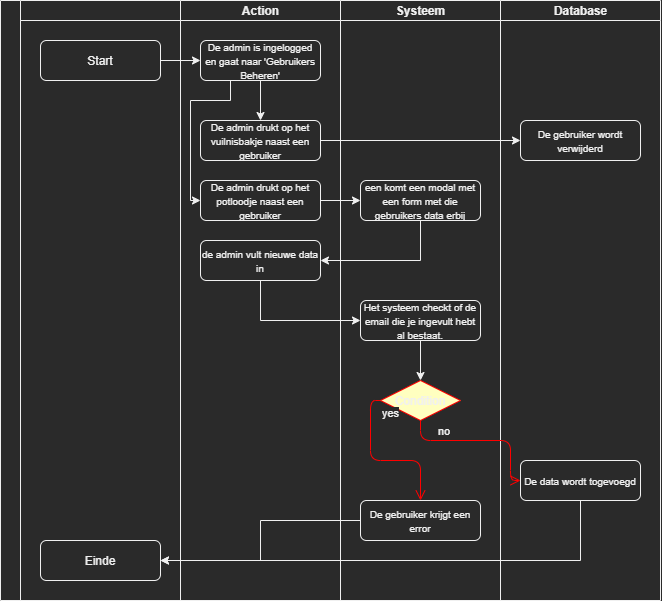

The diagram above was exported from draw.io. Its source (the exported page's mxGraphModel, read from the mxfile embedded in the PNG):
<mxGraphModel dx="865" dy="440" grid="1" gridSize="10" guides="1" tooltips="1" connect="1" arrows="1" fold="1" page="1" pageScale="1" pageWidth="1169" pageHeight="827" math="0" shadow="0">
  <root>
    <mxCell id="0" />
    <mxCell id="1" parent="0" />
    <mxCell id="t0MXU8THKX9UogXxbVpD-2" style="edgeStyle=orthogonalEdgeStyle;rounded=0;orthogonalLoop=1;jettySize=auto;html=1;exitX=1;exitY=0.5;exitDx=0;exitDy=0;entryX=0;entryY=0.5;entryDx=0;entryDy=0;" parent="1" source="zqdClssEy9uDoniLU-UE-9" edge="1">
      <mxGeometry relative="1" as="geometry">
        <mxPoint x="360" y="260" as="targetPoint" />
      </mxGeometry>
    </mxCell>
    <mxCell id="zqdClssEy9uDoniLU-UE-9" value="Start" style="rounded=1;whiteSpace=wrap;html=1;" parent="1" vertex="1">
      <mxGeometry x="200" y="240" width="120" height="40" as="geometry" />
    </mxCell>
    <mxCell id="zqdClssEy9uDoniLU-UE-12" value="Database" style="swimlane;html=1;startSize=20;" parent="1" vertex="1">
      <mxGeometry x="660" y="200" width="160" height="600" as="geometry" />
    </mxCell>
    <mxCell id="BtSjbTHZO9VxqTz7HbDI-57" value="&lt;font style=&quot;font-size: 10px&quot;&gt;De gebruiker wordt verwijderd&lt;/font&gt;" style="rounded=1;whiteSpace=wrap;html=1;" vertex="1" parent="zqdClssEy9uDoniLU-UE-12">
      <mxGeometry x="20" y="120" width="120" height="40" as="geometry" />
    </mxCell>
    <mxCell id="BtSjbTHZO9VxqTz7HbDI-75" value="&lt;span style=&quot;font-size: 10px&quot;&gt;De data wordt togevoegd&lt;/span&gt;" style="rounded=1;whiteSpace=wrap;html=1;" vertex="1" parent="zqdClssEy9uDoniLU-UE-12">
      <mxGeometry x="20" y="460" width="120" height="40" as="geometry" />
    </mxCell>
    <mxCell id="zqdClssEy9uDoniLU-UE-17" value="" style="swimlane;html=1;childLayout=stackLayout;resizeParent=1;resizeParentMax=0;startSize=20;horizontal=0;horizontalStack=1;" parent="1" vertex="1">
      <mxGeometry x="160" y="200" width="500" height="600" as="geometry" />
    </mxCell>
    <mxCell id="zqdClssEy9uDoniLU-UE-18" value="" style="swimlane;html=1;startSize=20;" parent="zqdClssEy9uDoniLU-UE-17" vertex="1">
      <mxGeometry x="20" width="160" height="600" as="geometry" />
    </mxCell>
    <mxCell id="zqdClssEy9uDoniLU-UE-19" value="Einde" style="rounded=1;whiteSpace=wrap;html=1;" parent="zqdClssEy9uDoniLU-UE-18" vertex="1">
      <mxGeometry x="20" y="540" width="120" height="40" as="geometry" />
    </mxCell>
    <mxCell id="zqdClssEy9uDoniLU-UE-20" value="Action" style="swimlane;html=1;startSize=20;" parent="zqdClssEy9uDoniLU-UE-17" vertex="1">
      <mxGeometry x="180" width="160" height="600" as="geometry" />
    </mxCell>
    <mxCell id="BtSjbTHZO9VxqTz7HbDI-60" style="edgeStyle=orthogonalEdgeStyle;rounded=0;orthogonalLoop=1;jettySize=auto;html=1;exitX=0.5;exitY=1;exitDx=0;exitDy=0;entryX=0.5;entryY=0;entryDx=0;entryDy=0;" edge="1" parent="zqdClssEy9uDoniLU-UE-20" source="BtSjbTHZO9VxqTz7HbDI-17" target="BtSjbTHZO9VxqTz7HbDI-55">
      <mxGeometry relative="1" as="geometry" />
    </mxCell>
    <mxCell id="BtSjbTHZO9VxqTz7HbDI-61" style="edgeStyle=orthogonalEdgeStyle;rounded=0;orthogonalLoop=1;jettySize=auto;html=1;exitX=0.25;exitY=1;exitDx=0;exitDy=0;entryX=0;entryY=0.5;entryDx=0;entryDy=0;" edge="1" parent="zqdClssEy9uDoniLU-UE-20" source="BtSjbTHZO9VxqTz7HbDI-17" target="BtSjbTHZO9VxqTz7HbDI-59">
      <mxGeometry relative="1" as="geometry">
        <Array as="points">
          <mxPoint x="50" y="100" />
          <mxPoint x="10" y="100" />
          <mxPoint x="10" y="200" />
        </Array>
      </mxGeometry>
    </mxCell>
    <mxCell id="BtSjbTHZO9VxqTz7HbDI-17" value="&lt;font style=&quot;font-size: 10px&quot;&gt;De admin is ingelogged en gaat naar 'Gebruikers Beheren'&lt;/font&gt;" style="rounded=1;whiteSpace=wrap;html=1;" vertex="1" parent="zqdClssEy9uDoniLU-UE-20">
      <mxGeometry x="20" y="40" width="120" height="40" as="geometry" />
    </mxCell>
    <mxCell id="BtSjbTHZO9VxqTz7HbDI-55" value="&lt;font style=&quot;font-size: 10px&quot;&gt;De admin drukt op het vuilnisbakje naast een gebruiker&lt;/font&gt;" style="rounded=1;whiteSpace=wrap;html=1;" vertex="1" parent="zqdClssEy9uDoniLU-UE-20">
      <mxGeometry x="20" y="120" width="120" height="40" as="geometry" />
    </mxCell>
    <mxCell id="BtSjbTHZO9VxqTz7HbDI-59" value="&lt;font style=&quot;font-size: 10px&quot;&gt;De admin drukt op het potloodje naast een gebruiker&lt;/font&gt;" style="rounded=1;whiteSpace=wrap;html=1;" vertex="1" parent="zqdClssEy9uDoniLU-UE-20">
      <mxGeometry x="20" y="180" width="120" height="40" as="geometry" />
    </mxCell>
    <mxCell id="BtSjbTHZO9VxqTz7HbDI-65" value="&lt;span style=&quot;font-size: 10px&quot;&gt;de admin vult nieuwe data in&lt;/span&gt;" style="rounded=1;whiteSpace=wrap;html=1;" vertex="1" parent="zqdClssEy9uDoniLU-UE-20">
      <mxGeometry x="20" y="240" width="120" height="40" as="geometry" />
    </mxCell>
    <mxCell id="zqdClssEy9uDoniLU-UE-21" value="Systeem" style="swimlane;html=1;startSize=20;" parent="zqdClssEy9uDoniLU-UE-17" vertex="1">
      <mxGeometry x="340" width="160" height="600" as="geometry" />
    </mxCell>
    <mxCell id="yGRW5yJEbxpYvjMrIDL9-6" style="edgeStyle=orthogonalEdgeStyle;rounded=0;orthogonalLoop=1;jettySize=auto;html=1;exitX=0.5;exitY=1;exitDx=0;exitDy=0;" parent="zqdClssEy9uDoniLU-UE-21" edge="1">
      <mxGeometry relative="1" as="geometry">
        <mxPoint x="80" y="220" as="sourcePoint" />
        <mxPoint x="80" y="220" as="targetPoint" />
      </mxGeometry>
    </mxCell>
    <mxCell id="BtSjbTHZO9VxqTz7HbDI-8" style="edgeStyle=orthogonalEdgeStyle;rounded=0;orthogonalLoop=1;jettySize=auto;html=1;exitX=0.5;exitY=1;exitDx=0;exitDy=0;entryX=0.5;entryY=0;entryDx=0;entryDy=0;" edge="1" parent="zqdClssEy9uDoniLU-UE-21" target="t0MXU8THKX9UogXxbVpD-7">
      <mxGeometry relative="1" as="geometry">
        <mxPoint x="80" y="140" as="sourcePoint" />
      </mxGeometry>
    </mxCell>
    <mxCell id="BtSjbTHZO9VxqTz7HbDI-49" style="edgeStyle=orthogonalEdgeStyle;rounded=0;orthogonalLoop=1;jettySize=auto;html=1;exitX=0.5;exitY=1;exitDx=0;exitDy=0;" edge="1" parent="zqdClssEy9uDoniLU-UE-21" source="BtSjbTHZO9VxqTz7HbDI-44">
      <mxGeometry relative="1" as="geometry">
        <mxPoint x="80" y="340" as="targetPoint" />
      </mxGeometry>
    </mxCell>
    <mxCell id="BtSjbTHZO9VxqTz7HbDI-63" value="&lt;font style=&quot;font-size: 10px&quot;&gt;een komt een modal met een form met die gebruikers data erbij&lt;/font&gt;" style="rounded=1;whiteSpace=wrap;html=1;" vertex="1" parent="zqdClssEy9uDoniLU-UE-21">
      <mxGeometry x="20" y="180" width="120" height="40" as="geometry" />
    </mxCell>
    <mxCell id="BtSjbTHZO9VxqTz7HbDI-73" style="edgeStyle=orthogonalEdgeStyle;rounded=0;orthogonalLoop=1;jettySize=auto;html=1;exitX=0.5;exitY=1;exitDx=0;exitDy=0;entryX=0.5;entryY=0;entryDx=0;entryDy=0;" edge="1" parent="zqdClssEy9uDoniLU-UE-21" source="BtSjbTHZO9VxqTz7HbDI-67" target="BtSjbTHZO9VxqTz7HbDI-70">
      <mxGeometry relative="1" as="geometry" />
    </mxCell>
    <mxCell id="BtSjbTHZO9VxqTz7HbDI-67" value="&lt;span style=&quot;font-size: 10px&quot;&gt;Het systeem checkt of de email die je ingevult hebt al bestaat.&lt;/span&gt;" style="rounded=1;whiteSpace=wrap;html=1;" vertex="1" parent="zqdClssEy9uDoniLU-UE-21">
      <mxGeometry x="20" y="300" width="120" height="40" as="geometry" />
    </mxCell>
    <mxCell id="BtSjbTHZO9VxqTz7HbDI-70" value="Condition" style="rhombus;whiteSpace=wrap;html=1;fillColor=#ffffc0;strokeColor=#ff0000;" vertex="1" parent="zqdClssEy9uDoniLU-UE-21">
      <mxGeometry x="40" y="380" width="80" height="40" as="geometry" />
    </mxCell>
    <mxCell id="BtSjbTHZO9VxqTz7HbDI-72" value="yes" style="edgeStyle=orthogonalEdgeStyle;html=1;align=left;verticalAlign=top;endArrow=open;endSize=8;strokeColor=#ff0000;exitX=0;exitY=0.5;exitDx=0;exitDy=0;entryX=0.5;entryY=0;entryDx=0;entryDy=0;" edge="1" source="BtSjbTHZO9VxqTz7HbDI-70" parent="zqdClssEy9uDoniLU-UE-21" target="BtSjbTHZO9VxqTz7HbDI-77">
      <mxGeometry x="-1" relative="1" as="geometry">
        <mxPoint x="20" y="530" as="targetPoint" />
      </mxGeometry>
    </mxCell>
    <mxCell id="BtSjbTHZO9VxqTz7HbDI-77" value="&lt;span style=&quot;font-size: 10px&quot;&gt;De gebruiker krijgt een error&lt;/span&gt;" style="rounded=1;whiteSpace=wrap;html=1;" vertex="1" parent="zqdClssEy9uDoniLU-UE-21">
      <mxGeometry x="20" y="500" width="120" height="40" as="geometry" />
    </mxCell>
    <mxCell id="BtSjbTHZO9VxqTz7HbDI-64" style="edgeStyle=orthogonalEdgeStyle;rounded=0;orthogonalLoop=1;jettySize=auto;html=1;exitX=1;exitY=0.5;exitDx=0;exitDy=0;" edge="1" parent="zqdClssEy9uDoniLU-UE-17" source="BtSjbTHZO9VxqTz7HbDI-59" target="BtSjbTHZO9VxqTz7HbDI-63">
      <mxGeometry relative="1" as="geometry" />
    </mxCell>
    <mxCell id="BtSjbTHZO9VxqTz7HbDI-66" style="edgeStyle=orthogonalEdgeStyle;rounded=0;orthogonalLoop=1;jettySize=auto;html=1;exitX=0.5;exitY=1;exitDx=0;exitDy=0;entryX=1;entryY=0.5;entryDx=0;entryDy=0;" edge="1" parent="zqdClssEy9uDoniLU-UE-17" source="BtSjbTHZO9VxqTz7HbDI-63" target="BtSjbTHZO9VxqTz7HbDI-65">
      <mxGeometry relative="1" as="geometry" />
    </mxCell>
    <mxCell id="BtSjbTHZO9VxqTz7HbDI-68" style="edgeStyle=orthogonalEdgeStyle;rounded=0;orthogonalLoop=1;jettySize=auto;html=1;exitX=0.5;exitY=1;exitDx=0;exitDy=0;entryX=0;entryY=0.5;entryDx=0;entryDy=0;" edge="1" parent="zqdClssEy9uDoniLU-UE-17" source="BtSjbTHZO9VxqTz7HbDI-65" target="BtSjbTHZO9VxqTz7HbDI-67">
      <mxGeometry relative="1" as="geometry" />
    </mxCell>
    <mxCell id="BtSjbTHZO9VxqTz7HbDI-71" value="no" style="edgeStyle=orthogonalEdgeStyle;html=1;align=left;verticalAlign=bottom;endArrow=open;endSize=8;strokeColor=#ff0000;exitX=0.5;exitY=1;exitDx=0;exitDy=0;" edge="1" source="BtSjbTHZO9VxqTz7HbDI-70" parent="zqdClssEy9uDoniLU-UE-17">
      <mxGeometry x="-0.5556" relative="1" as="geometry">
        <mxPoint x="520" y="480" as="targetPoint" />
        <Array as="points">
          <mxPoint x="420" y="440" />
          <mxPoint x="510" y="440" />
          <mxPoint x="510" y="480" />
        </Array>
        <mxPoint as="offset" />
      </mxGeometry>
    </mxCell>
    <mxCell id="BtSjbTHZO9VxqTz7HbDI-78" style="edgeStyle=orthogonalEdgeStyle;rounded=0;orthogonalLoop=1;jettySize=auto;html=1;exitX=0;exitY=0.5;exitDx=0;exitDy=0;" edge="1" parent="zqdClssEy9uDoniLU-UE-17" source="BtSjbTHZO9VxqTz7HbDI-77" target="zqdClssEy9uDoniLU-UE-19">
      <mxGeometry relative="1" as="geometry" />
    </mxCell>
    <mxCell id="BtSjbTHZO9VxqTz7HbDI-62" style="edgeStyle=orthogonalEdgeStyle;rounded=0;orthogonalLoop=1;jettySize=auto;html=1;exitX=1;exitY=0.5;exitDx=0;exitDy=0;entryX=0;entryY=0.5;entryDx=0;entryDy=0;" edge="1" parent="1" source="BtSjbTHZO9VxqTz7HbDI-55" target="BtSjbTHZO9VxqTz7HbDI-57">
      <mxGeometry relative="1" as="geometry" />
    </mxCell>
    <mxCell id="BtSjbTHZO9VxqTz7HbDI-76" style="edgeStyle=orthogonalEdgeStyle;rounded=0;orthogonalLoop=1;jettySize=auto;html=1;exitX=0.5;exitY=1;exitDx=0;exitDy=0;entryX=1;entryY=0.5;entryDx=0;entryDy=0;" edge="1" parent="1" source="BtSjbTHZO9VxqTz7HbDI-75" target="zqdClssEy9uDoniLU-UE-19">
      <mxGeometry relative="1" as="geometry" />
    </mxCell>
  </root>
</mxGraphModel>